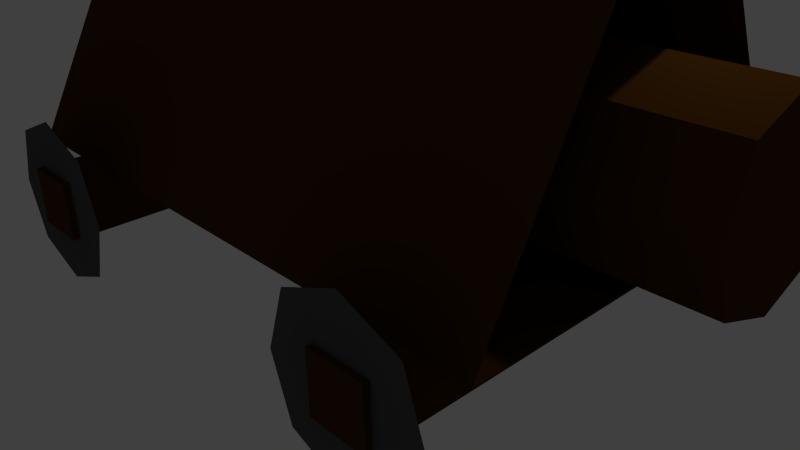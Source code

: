 # Source: batteringram1d.blend  (saved by Blender 2.73.0; exported with 4.5.12 LTS)
import bpy
from mathutils import Matrix  # noqa: F401  (used for matrix-valued properties, if any)

bpy.ops.wm.read_factory_settings(use_empty=True)
scene = bpy.context.scene
scene.name = 'Scene'

# ---- collections
col_collection_1 = bpy.data.collections.new('Collection 1'); scene.collection.children.link(col_collection_1)

# ---- materials (node trees are filled in below, after node groups)
mat_material_001 = bpy.data.materials.new('Material.001')
mat_material_001.alpha_threshold = 0.0
mat_material_001.use_transparent_shadow = False
mat_material_001.diffuse_color = (0.09084, 0.09084, 0.09084, 1.0)
mat_material_001.roughness = 0.5
mat_material_001.line_color = (0.0, 0.0, 0.0, 1.0)
mat_material_002 = bpy.data.materials.new('Material.002')
mat_material_002.alpha_threshold = 0.0
mat_material_002.use_transparent_shadow = False
mat_material_002.diffuse_color = (0.07324, 0.02769, 0.00348, 1.0)
mat_material_002.roughness = 0.5
mat_material_002.line_color = (0.0, 0.0, 0.0, 1.0)

# ---- material node trees

# ---- world
world_world = bpy.data.worlds.new('World'); scene.world = world_world
world_world.color = (0.05088, 0.05088, 0.05088)
world_world.use_sun_shadow = False
world_world.sun_shadow_jitter_overblur = 0.0
world_world.cycles.sampling_method = 'MANUAL'
world_world.cycles.sample_map_resolution = 256

# ---- cameras
cam_camera = bpy.data.cameras.new('Camera')
cam_camera.clip_end = 100.0
cam_camera.lens = 35.0
cam_camera.sensor_width = 32.0
cam_camera.sensor_height = 18.0
cam_camera.ortho_scale = 7.314
cam_camera.dof.focus_distance = 0.0
cam_camera.dof.aperture_fstop = 128.0

# ---- lights
light_lamp = bpy.data.lights.new('Lamp', 'POINT')
light_lamp.transmission_factor = 0.0
light_lamp.cutoff_distance = 30.0
light_lamp.energy = 100.0
light_lamp.shadow_buffer_clip_start = 1.001
light_lamp.shadow_soft_size = 0.1
light_lamp.shadow_maximum_resolution = 0.006
light_lamp.use_absolute_resolution = True
light_lamp.cycles.use_multiple_importance_sampling = False

# ---- meshes
me_plane = bpy.data.meshes.new('Plane')
me_plane.from_pydata([(-1.0, -1.0, 0.0), (1.0, -1.0, 0.0), (-1.0, 1.0, 0.0), (1.0, 1.0, 0.0), (-1.336, 0.0, 0.0), (1.336, 0.0, 0.0), (0.0, -1.401, -3.031e-08), (0.0, 1.401, 3.031e-08), (0.0, 0.0, 0.0)], [], [(8, 5, 3, 7), (6, 1, 5, 8), (0, 6, 8, 4), (4, 8, 7, 2)])
me_plane.materials.append(mat_material_001)
me_plane.use_remesh_preserve_volume = False
me_plane.use_remesh_preserve_attributes = False
me_plane.use_mirror_vertex_groups = False
me_plane.update()
me_cube_001 = bpy.data.meshes.new('Cube.001')
me_cube_001.from_pydata([(-1.0, -1.0, -1.0), (-1.0, 1.0, -1.0), (1.0, 1.0, -1.0), (1.0, -1.0, -1.0), (-1.0, -1.0, 1.0), (-1.0, 1.0, 1.0), (1.0, 1.0, 1.0), (1.0, -1.0, 1.0)], [], [(4, 5, 1, 0), (5, 6, 2, 1), (6, 7, 3, 2), (7, 4, 0, 3), (0, 1, 2, 3), (7, 6, 5, 4)])
me_cube_001.materials.append(mat_material_002)
me_cube_001.use_remesh_preserve_volume = False
me_cube_001.use_remesh_preserve_attributes = False
me_cube_001.use_mirror_vertex_groups = False
me_cube_001.update()
me_cube = bpy.data.meshes.new('Cube')
me_cube.from_pydata([(1.0, 1.0, -1.0), (1.0, -1.0, -1.0), (-1.0, -1.0, -1.0), (-1.0, 1.0, -1.0), (1.0, 0.382, 1.0), (1.0, -0.382, 1.0), (-1.0, -0.382, 1.0), (-1.0, 0.382, 1.0), (-0.5205, -0.3185, -0.7142), (-0.5205, 0.3185, -0.7142), (1.3, 0.3185, -0.7142), (1.3, -0.3185, -0.7142), (-0.5205, -0.3185, 0.3862), (-0.5205, 0.3185, 0.3862), (1.3, 0.3185, 0.3862), (1.3, -0.3185, 0.3862), (-0.5205, 0.0, 0.5857), (-0.5205, 0.0, -0.9137), (1.3, 0.0, 0.5857), (1.3, 0.0, -0.9137), (-0.5205, -0.4405, -0.164), (-0.5205, 0.4405, -0.164), (1.3, 0.4405, -0.164), (1.3, -0.4405, -0.164), (1.3, 0.0, -0.164), (-0.5205, 0.0, -0.164)], [], [(0, 1, 2, 3), (4, 7, 6, 5), (25, 21, 9, 17), (1, 5, 6, 2), (2, 6, 7, 3), (4, 0, 3, 7), (21, 22, 10, 9), (24, 23, 11, 19), (23, 20, 8, 11), (17, 9, 10, 19), (18, 14, 13, 16), (15, 18, 16, 12), (8, 17, 19, 11), (22, 24, 19, 10), (20, 25, 17, 8), (12, 16, 25, 20), (14, 18, 24, 22), (15, 12, 20, 23), (18, 15, 23, 24), (13, 14, 22, 21), (16, 13, 21, 25)])
me_cube.materials.append(mat_material_002)
me_cube.use_remesh_preserve_volume = False
me_cube.use_remesh_preserve_attributes = False
me_cube.use_mirror_vertex_groups = False
me_cube.update()
me_cube_002 = bpy.data.meshes.new('Cube.002')
me_cube_002.from_pydata([(-1.0, -1.0, -1.0), (-1.0, 1.0, -1.0), (1.0, 1.0, -1.0), (1.0, -1.0, -1.0), (-1.0, -1.0, 1.0), (-1.0, 1.0, 1.0), (1.0, 1.0, 1.0), (1.0, -1.0, 1.0)], [], [(4, 5, 1, 0), (5, 6, 2, 1), (6, 7, 3, 2), (7, 4, 0, 3), (0, 1, 2, 3), (7, 6, 5, 4)])
me_cube_002.materials.append(mat_material_002)
me_cube_002.use_remesh_preserve_volume = False
me_cube_002.use_remesh_preserve_attributes = False
me_cube_002.use_mirror_vertex_groups = False
me_cube_002.update()
me_plane_001 = bpy.data.meshes.new('Plane.001')
me_plane_001.from_pydata([(-1.0, -1.0, 0.0), (1.0, -1.0, 0.0), (-1.0, 1.0, 0.0), (1.0, 1.0, 0.0), (-1.336, 0.0, 0.0), (1.336, 0.0, 0.0), (0.0, -1.401, -3.031e-08), (0.0, 1.401, 3.031e-08), (0.0, 0.0, 0.0)], [], [(8, 5, 3, 7), (6, 1, 5, 8), (0, 6, 8, 4), (4, 8, 7, 2)])
me_plane_001.materials.append(mat_material_001)
me_plane_001.use_remesh_preserve_volume = False
me_plane_001.use_remesh_preserve_attributes = False
me_plane_001.use_mirror_vertex_groups = False
me_plane_001.update()
me_plane_002 = bpy.data.meshes.new('Plane.002')
me_plane_002.from_pydata([(-1.0, -1.0, 0.0), (1.0, -1.0, 0.0), (-1.0, 1.0, 0.0), (1.0, 1.0, 0.0), (-1.336, 0.0, 0.0), (1.336, 0.0, 0.0), (0.0, -1.401, -3.031e-08), (0.0, 1.401, 3.031e-08), (0.0, 0.0, 0.0)], [], [(8, 5, 3, 7), (6, 1, 5, 8), (0, 6, 8, 4), (4, 8, 7, 2)])
me_plane_002.materials.append(mat_material_001)
me_plane_002.use_remesh_preserve_volume = False
me_plane_002.use_remesh_preserve_attributes = False
me_plane_002.use_mirror_vertex_groups = False
me_plane_002.update()
me_plane_003 = bpy.data.meshes.new('Plane.003')
me_plane_003.from_pydata([(-1.0, -1.0, 0.0), (1.0, -1.0, 0.0), (-1.0, 1.0, 0.0), (1.0, 1.0, 0.0), (-1.336, 0.0, 0.0), (1.336, 0.0, 0.0), (0.0, -1.401, -3.031e-08), (0.0, 1.401, 3.031e-08), (0.0, 0.0, 0.0)], [], [(8, 5, 3, 7), (6, 1, 5, 8), (0, 6, 8, 4), (4, 8, 7, 2)])
me_plane_003.materials.append(mat_material_001)
me_plane_003.use_remesh_preserve_volume = False
me_plane_003.use_remesh_preserve_attributes = False
me_plane_003.use_mirror_vertex_groups = False
me_plane_003.update()

# ---- objects
ob_plane = bpy.data.objects.new('Plane', me_plane)
ob_cube_001 = bpy.data.objects.new('Cube.001', me_cube_001)
ob_cube = bpy.data.objects.new('Cube', me_cube)
ob_lamp = bpy.data.objects.new('Lamp', light_lamp)
ob_camera = bpy.data.objects.new('Camera', cam_camera)
ob_cube_002 = bpy.data.objects.new('Cube.002', me_cube_002)
ob_plane_001 = bpy.data.objects.new('Plane.001', me_plane_001)
ob_plane_002 = bpy.data.objects.new('Plane.002', me_plane_002)
ob_plane_003 = bpy.data.objects.new('Plane.003', me_plane_003)

# ---- transforms, parenting, visibility, modifiers, constraints
ob_plane.location = (2.857, 2.959, 0.8424)
ob_plane.rotation_euler = (1.571, -0.0, 0.0)
ob_plane.scale = (0.7473, 0.7473, 0.7473)
ob_plane.lineart.crease_threshold = 0.0
ob_cube_001.location = (2.864, 0.02466, 0.8427)
ob_cube_001.scale = (0.3668, 2.982, 0.3668)
ob_cube_001.lineart.crease_threshold = 0.0
ob_cube.location = (0.0, 0.0, 2.585)
ob_cube.scale = (3.847, 2.382, 1.379)
ob_cube.lock_rotations_4d = False
ob_cube.empty_display_type = 'ARROWS'
ob_cube.lineart.crease_threshold = 0.0
ob_lamp.location = (4.076, 1.005, 5.904)
ob_lamp.rotation_euler = (0.6503, 0.05522, 1.866)
ob_lamp.lock_rotations_4d = False
ob_lamp.empty_display_type = 'ARROWS'
ob_lamp.color = (0.0, 0.0, 0.0, 0.0)
ob_lamp.lineart.crease_threshold = 0.0
ob_camera.location = (7.481, -6.508, 5.344)
ob_camera.rotation_euler = (1.109, 0.01082, 0.8149)
ob_camera.lock_rotations_4d = False
ob_camera.empty_display_type = 'ARROWS'
ob_camera.color = (0.0, 0.0, 0.0, 0.0)
ob_camera.display_type = 'WIRE'
ob_camera.lineart.crease_threshold = 0.0
ob_cube_002.location = (-2.511, 0.02466, 0.8427)
ob_cube_002.scale = (0.3668, 2.982, 0.3668)
ob_cube_002.lineart.crease_threshold = 0.0
ob_plane_001.location = (-2.503, 2.959, 0.8424)
ob_plane_001.rotation_euler = (1.571, -0.0, 0.0)
ob_plane_001.scale = (0.7473, 0.7473, 0.7473)
ob_plane_001.lineart.crease_threshold = 0.0
ob_plane_002.location = (-2.503, -2.875, 0.8424)
ob_plane_002.rotation_euler = (1.571, -0.0, 0.0)
ob_plane_002.scale = (0.7473, 0.7473, 0.7473)
ob_plane_002.lineart.crease_threshold = 0.0
ob_plane_003.location = (2.857, -2.885, 0.8424)
ob_plane_003.rotation_euler = (1.571, -0.0, 0.0)
ob_plane_003.scale = (0.7473, 0.7473, 0.7473)
ob_plane_003.lineart.crease_threshold = 0.0

# ---- collection membership
col_collection_1.objects.link(ob_plane)
col_collection_1.objects.link(ob_cube_001)
col_collection_1.objects.link(ob_cube)
col_collection_1.objects.link(ob_lamp)
col_collection_1.objects.link(ob_camera)
col_collection_1.objects.link(ob_cube_002)
col_collection_1.objects.link(ob_plane_001)
col_collection_1.objects.link(ob_plane_002)
col_collection_1.objects.link(ob_plane_003)

# ---- scene / render settings (as saved in the file)
scene.camera = ob_camera
scene.frame_start = 1; scene.frame_end = 250; scene.frame_set(1)
scene.render.engine = 'BLENDER_EEVEE_NEXT'
scene.render.resolution_percentage = 50
scene.render.dither_intensity = 0.0
scene.cycles.use_denoising = False
scene.cycles.samples = 10
scene.cycles.sampling_pattern = 'TABULATED_SOBOL'
scene.cycles.light_sampling_threshold = 0.0
scene.cycles.use_adaptive_sampling = False
scene.cycles.use_light_tree = False
scene.cycles.blur_glossy = 0.0
scene.cycles.pixel_filter_type = 'GAUSSIAN'
scene.cycles.sample_clamp_indirect = 0.0
scene.view_settings.view_transform = 'Standard'
bpy.context.view_layer.update()

